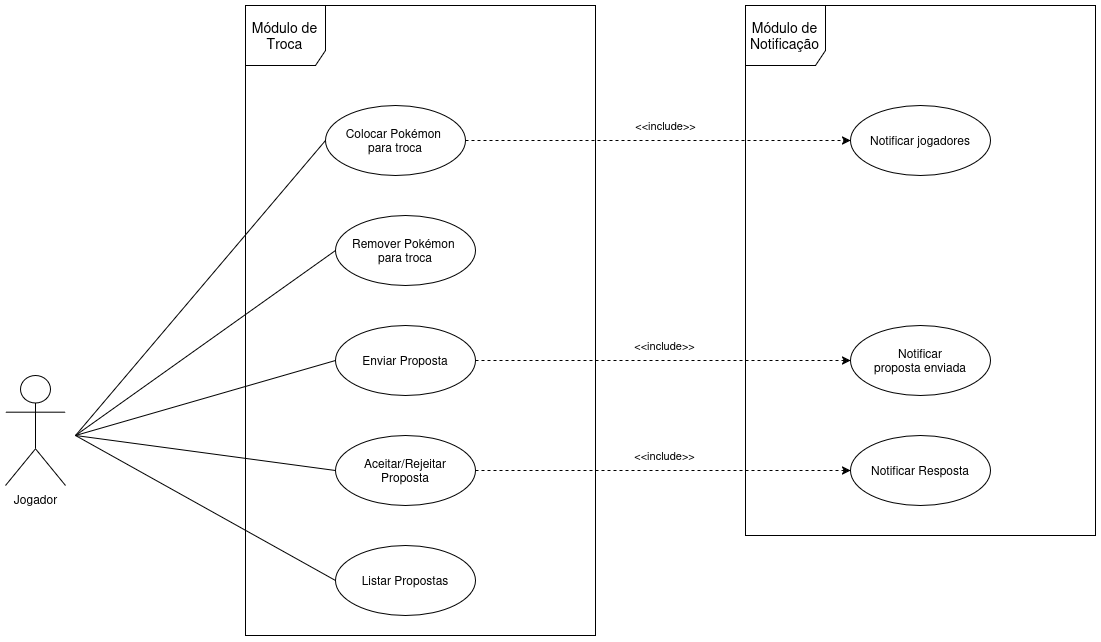

The diagram above was exported from draw.io. Its source (the exported page's mxGraphModel, read from the mxfile embedded in the PNG):
<mxGraphModel dx="3826" dy="878" grid="1" gridSize="10" guides="1" tooltips="1" connect="1" arrows="1" fold="1" page="1" pageScale="1" pageWidth="2339" pageHeight="3300" math="0" shadow="0">
  <root>
    <mxCell id="0" />
    <mxCell id="1" parent="0" />
    <mxCell id="NMYu_QoLpcLyIMtVE9NH-37" style="rounded=0;orthogonalLoop=1;jettySize=auto;html=1;entryX=0;entryY=0.5;entryDx=0;entryDy=0;endArrow=none;startFill=0;" parent="1" target="NMYu_QoLpcLyIMtVE9NH-9" edge="1">
      <mxGeometry relative="1" as="geometry">
        <mxPoint x="-2040" y="640" as="sourcePoint" />
        <mxPoint x="-1158.9999999999993" y="680" as="targetPoint" />
      </mxGeometry>
    </mxCell>
    <mxCell id="NMYu_QoLpcLyIMtVE9NH-41" style="rounded=0;orthogonalLoop=1;jettySize=auto;html=1;endArrow=none;startFill=0;entryX=0;entryY=0.5;entryDx=0;entryDy=0;" parent="1" target="NMYu_QoLpcLyIMtVE9NH-19" edge="1">
      <mxGeometry relative="1" as="geometry">
        <mxPoint x="-2040" y="640" as="sourcePoint" />
        <mxPoint x="-1314" y="326.8" as="targetPoint" />
      </mxGeometry>
    </mxCell>
    <mxCell id="NMYu_QoLpcLyIMtVE9NH-47" style="rounded=0;orthogonalLoop=1;jettySize=auto;html=1;entryX=0;entryY=0.5;entryDx=0;entryDy=0;endArrow=none;startFill=0;" parent="1" target="NMYu_QoLpcLyIMtVE9NH-32" edge="1">
      <mxGeometry relative="1" as="geometry">
        <mxPoint x="-2040" y="640" as="sourcePoint" />
      </mxGeometry>
    </mxCell>
    <mxCell id="NMYu_QoLpcLyIMtVE9NH-1" value="Jogador" style="shape=umlActor;verticalLabelPosition=bottom;verticalAlign=top;html=1;outlineConnect=0;" parent="1" vertex="1">
      <mxGeometry x="-2110" y="580" width="60" height="110" as="geometry" />
    </mxCell>
    <mxCell id="NMYu_QoLpcLyIMtVE9NH-9" value="Colocar Pokémon&amp;nbsp;&lt;div&gt;para troca&lt;/div&gt;" style="ellipse;whiteSpace=wrap;html=1;" parent="1" vertex="1">
      <mxGeometry x="-1790" y="310" width="140" height="70" as="geometry" />
    </mxCell>
    <mxCell id="NMYu_QoLpcLyIMtVE9NH-16" value="&lt;font&gt;Notificar&lt;/font&gt;&lt;div&gt;&lt;font&gt;proposta enviada&lt;/font&gt;&lt;/div&gt;" style="ellipse;whiteSpace=wrap;html=1;" parent="1" vertex="1">
      <mxGeometry x="-1265" y="530" width="140" height="70" as="geometry" />
    </mxCell>
    <mxCell id="NMYu_QoLpcLyIMtVE9NH-19" value="&lt;div&gt;Listar Propostas&lt;/div&gt;" style="ellipse;whiteSpace=wrap;html=1;" parent="1" vertex="1">
      <mxGeometry x="-1780" y="750" width="140" height="70" as="geometry" />
    </mxCell>
    <mxCell id="NMYu_QoLpcLyIMtVE9NH-49" value="&amp;lt;&amp;lt;include&amp;gt;&amp;gt;" style="edgeStyle=none;shape=connector;rounded=0;orthogonalLoop=1;jettySize=auto;html=1;strokeColor=default;align=center;verticalAlign=middle;fontFamily=Helvetica;fontSize=11;fontColor=default;labelBackgroundColor=default;startFill=0;endArrow=classic;endFill=1;exitX=1;exitY=0.5;exitDx=0;exitDy=0;dashed=1;entryX=0;entryY=0.5;entryDx=0;entryDy=0;" parent="1" source="NMYu_QoLpcLyIMtVE9NH-32" target="NMYu_QoLpcLyIMtVE9NH-16" edge="1">
      <mxGeometry x="0.0067" y="15" relative="1" as="geometry">
        <mxPoint as="offset" />
        <mxPoint x="-1450" y="600" as="targetPoint" />
      </mxGeometry>
    </mxCell>
    <mxCell id="NMYu_QoLpcLyIMtVE9NH-32" value="Enviar Proposta" style="ellipse;whiteSpace=wrap;html=1;" parent="1" vertex="1">
      <mxGeometry x="-1780" y="530" width="140" height="70" as="geometry" />
    </mxCell>
    <mxCell id="NMYu_QoLpcLyIMtVE9NH-53" value="Aceitar/Rejeitar&lt;br&gt;Proposta" style="ellipse;whiteSpace=wrap;html=1;" parent="1" vertex="1">
      <mxGeometry x="-1780" y="640" width="140" height="70" as="geometry" />
    </mxCell>
    <mxCell id="59EDUlRn_vbI9wuLLdil-2" value="&amp;lt;&amp;lt;include&amp;gt;&amp;gt;" style="rounded=0;orthogonalLoop=1;jettySize=auto;html=1;dashed=1;exitX=1;exitY=0.5;exitDx=0;exitDy=0;entryX=0;entryY=0.5;entryDx=0;entryDy=0;" parent="1" source="NMYu_QoLpcLyIMtVE9NH-9" target="59EDUlRn_vbI9wuLLdil-1" edge="1">
      <mxGeometry x="0.039" y="15" relative="1" as="geometry">
        <mxPoint as="offset" />
        <mxPoint x="-1390" y="430" as="targetPoint" />
      </mxGeometry>
    </mxCell>
    <mxCell id="59EDUlRn_vbI9wuLLdil-1" value="Notificar jogadores" style="ellipse;whiteSpace=wrap;html=1;" parent="1" vertex="1">
      <mxGeometry x="-1265" y="310" width="140" height="70" as="geometry" />
    </mxCell>
    <mxCell id="ViSTNP9GfkqznAK7LXpd-1" value="Notificar Resposta" style="ellipse;whiteSpace=wrap;html=1;" parent="1" vertex="1">
      <mxGeometry x="-1265" y="640" width="140" height="70" as="geometry" />
    </mxCell>
    <mxCell id="ViSTNP9GfkqznAK7LXpd-4" value="&amp;lt;&amp;lt;include&amp;gt;&amp;gt;" style="edgeStyle=none;shape=connector;rounded=0;orthogonalLoop=1;jettySize=auto;html=1;strokeColor=default;align=center;verticalAlign=middle;fontFamily=Helvetica;fontSize=11;fontColor=default;labelBackgroundColor=default;startFill=0;endArrow=classic;endFill=1;dashed=1;exitX=1;exitY=0.5;exitDx=0;exitDy=0;entryX=0;entryY=0.5;entryDx=0;entryDy=0;" parent="1" source="NMYu_QoLpcLyIMtVE9NH-53" target="ViSTNP9GfkqznAK7LXpd-1" edge="1">
      <mxGeometry x="0.0067" y="15" relative="1" as="geometry">
        <mxPoint as="offset" />
        <mxPoint x="-834" y="995" as="sourcePoint" />
        <mxPoint x="-1240" y="770" as="targetPoint" />
      </mxGeometry>
    </mxCell>
    <mxCell id="CLjCS9OHPzFxa9TvdEnF-4" style="rounded=0;orthogonalLoop=1;jettySize=auto;html=1;endArrow=none;startFill=0;exitX=0;exitY=0.5;exitDx=0;exitDy=0;" parent="1" source="CLjCS9OHPzFxa9TvdEnF-1" edge="1">
      <mxGeometry relative="1" as="geometry">
        <mxPoint x="-2040" y="640" as="targetPoint" />
      </mxGeometry>
    </mxCell>
    <mxCell id="CLjCS9OHPzFxa9TvdEnF-1" value="Remover Pokémon&amp;nbsp;&lt;div&gt;para troca&lt;/div&gt;" style="ellipse;whiteSpace=wrap;html=1;" parent="1" vertex="1">
      <mxGeometry x="-1780" y="420" width="140" height="70" as="geometry" />
    </mxCell>
    <mxCell id="fYac9OYQ-hjvBRatJijV-1" value="&lt;div&gt;Módulo de Troca&lt;/div&gt;" style="shape=umlFrame;whiteSpace=wrap;html=1;pointerEvents=0;align=center;width=80;height=60;fontSize=14;verticalAlign=middle;" parent="1" vertex="1">
      <mxGeometry x="-1870" y="210" width="350" height="630" as="geometry" />
    </mxCell>
    <mxCell id="fYac9OYQ-hjvBRatJijV-3" value="&lt;div&gt;Módulo de Notificação&lt;/div&gt;" style="shape=umlFrame;whiteSpace=wrap;html=1;pointerEvents=0;align=center;width=80;height=60;fontSize=14;verticalAlign=middle;" parent="1" vertex="1">
      <mxGeometry x="-1370" y="210" width="350" height="530" as="geometry" />
    </mxCell>
    <mxCell id="v7gr8SQTCpPE58gG3qxX-1" style="rounded=0;orthogonalLoop=1;jettySize=auto;html=1;entryX=0;entryY=0.5;entryDx=0;entryDy=0;endArrow=none;startFill=0;" parent="1" target="NMYu_QoLpcLyIMtVE9NH-53" edge="1">
      <mxGeometry relative="1" as="geometry">
        <mxPoint x="-2040" y="640" as="sourcePoint" />
        <mxPoint x="-1700" y="580" as="targetPoint" />
      </mxGeometry>
    </mxCell>
  </root>
</mxGraphModel>